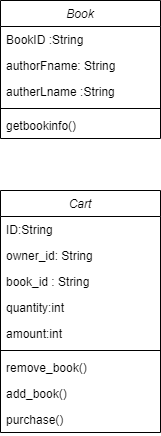

The diagram above was exported from draw.io. Its source (the exported page's mxGraphModel, read from the mxfile embedded in the PNG):
<mxGraphModel dx="1422" dy="762" grid="1" gridSize="10" guides="1" tooltips="1" connect="1" arrows="1" fold="1" page="1" pageScale="1" pageWidth="827" pageHeight="1169" math="0" shadow="0">
  <root>
    <mxCell id="WIyWlLk6GJQsqaUBKTNV-0" />
    <mxCell id="WIyWlLk6GJQsqaUBKTNV-1" parent="WIyWlLk6GJQsqaUBKTNV-0" />
    <mxCell id="zkfFHV4jXpPFQw0GAbJ--0" value="Book" style="swimlane;fontStyle=2;align=center;verticalAlign=top;childLayout=stackLayout;horizontal=1;startSize=26;horizontalStack=0;resizeParent=1;resizeLast=0;collapsible=1;marginBottom=0;rounded=0;shadow=0;strokeWidth=1;" parent="WIyWlLk6GJQsqaUBKTNV-1" vertex="1">
      <mxGeometry x="220" y="120" width="160" height="138" as="geometry">
        <mxRectangle x="230" y="140" width="160" height="26" as="alternateBounds" />
      </mxGeometry>
    </mxCell>
    <mxCell id="zkfFHV4jXpPFQw0GAbJ--1" value="BookID :String   " style="text;align=left;verticalAlign=top;spacingLeft=4;spacingRight=4;overflow=hidden;rotatable=0;points=[[0,0.5],[1,0.5]];portConstraint=eastwest;fontStyle=0" parent="zkfFHV4jXpPFQw0GAbJ--0" vertex="1">
      <mxGeometry y="26" width="160" height="26" as="geometry" />
    </mxCell>
    <mxCell id="zkfFHV4jXpPFQw0GAbJ--2" value="authorFname: String" style="text;align=left;verticalAlign=top;spacingLeft=4;spacingRight=4;overflow=hidden;rotatable=0;points=[[0,0.5],[1,0.5]];portConstraint=eastwest;rounded=0;shadow=0;html=0;" parent="zkfFHV4jXpPFQw0GAbJ--0" vertex="1">
      <mxGeometry y="52" width="160" height="26" as="geometry" />
    </mxCell>
    <mxCell id="zkfFHV4jXpPFQw0GAbJ--3" value="autherLname :String" style="text;align=left;verticalAlign=top;spacingLeft=4;spacingRight=4;overflow=hidden;rotatable=0;points=[[0,0.5],[1,0.5]];portConstraint=eastwest;rounded=0;shadow=0;html=0;" parent="zkfFHV4jXpPFQw0GAbJ--0" vertex="1">
      <mxGeometry y="78" width="160" height="26" as="geometry" />
    </mxCell>
    <mxCell id="zkfFHV4jXpPFQw0GAbJ--4" value="" style="line;html=1;strokeWidth=1;align=left;verticalAlign=middle;spacingTop=-1;spacingLeft=3;spacingRight=3;rotatable=0;labelPosition=right;points=[];portConstraint=eastwest;" parent="zkfFHV4jXpPFQw0GAbJ--0" vertex="1">
      <mxGeometry y="104" width="160" height="8" as="geometry" />
    </mxCell>
    <mxCell id="zkfFHV4jXpPFQw0GAbJ--5" value="getbookinfo()" style="text;align=left;verticalAlign=top;spacingLeft=4;spacingRight=4;overflow=hidden;rotatable=0;points=[[0,0.5],[1,0.5]];portConstraint=eastwest;" parent="zkfFHV4jXpPFQw0GAbJ--0" vertex="1">
      <mxGeometry y="112" width="160" height="26" as="geometry" />
    </mxCell>
    <mxCell id="327QKw7uMCuOTPlvYhrN-0" value="Cart" style="swimlane;fontStyle=2;align=center;verticalAlign=top;childLayout=stackLayout;horizontal=1;startSize=26;horizontalStack=0;resizeParent=1;resizeLast=0;collapsible=1;marginBottom=0;rounded=0;shadow=0;strokeWidth=1;" vertex="1" parent="WIyWlLk6GJQsqaUBKTNV-1">
      <mxGeometry x="220" y="310" width="160" height="242" as="geometry">
        <mxRectangle x="230" y="140" width="160" height="26" as="alternateBounds" />
      </mxGeometry>
    </mxCell>
    <mxCell id="327QKw7uMCuOTPlvYhrN-1" value="ID:String" style="text;align=left;verticalAlign=top;spacingLeft=4;spacingRight=4;overflow=hidden;rotatable=0;points=[[0,0.5],[1,0.5]];portConstraint=eastwest;fontStyle=0" vertex="1" parent="327QKw7uMCuOTPlvYhrN-0">
      <mxGeometry y="26" width="160" height="26" as="geometry" />
    </mxCell>
    <mxCell id="327QKw7uMCuOTPlvYhrN-2" value="owner_id: String" style="text;align=left;verticalAlign=top;spacingLeft=4;spacingRight=4;overflow=hidden;rotatable=0;points=[[0,0.5],[1,0.5]];portConstraint=eastwest;rounded=0;shadow=0;html=0;" vertex="1" parent="327QKw7uMCuOTPlvYhrN-0">
      <mxGeometry y="52" width="160" height="26" as="geometry" />
    </mxCell>
    <mxCell id="327QKw7uMCuOTPlvYhrN-3" value="book_id : String" style="text;align=left;verticalAlign=top;spacingLeft=4;spacingRight=4;overflow=hidden;rotatable=0;points=[[0,0.5],[1,0.5]];portConstraint=eastwest;rounded=0;shadow=0;html=0;" vertex="1" parent="327QKw7uMCuOTPlvYhrN-0">
      <mxGeometry y="78" width="160" height="26" as="geometry" />
    </mxCell>
    <mxCell id="327QKw7uMCuOTPlvYhrN-6" value="quantity:int" style="text;align=left;verticalAlign=top;spacingLeft=4;spacingRight=4;overflow=hidden;rotatable=0;points=[[0,0.5],[1,0.5]];portConstraint=eastwest;rounded=0;shadow=0;html=0;" vertex="1" parent="327QKw7uMCuOTPlvYhrN-0">
      <mxGeometry y="104" width="160" height="26" as="geometry" />
    </mxCell>
    <mxCell id="327QKw7uMCuOTPlvYhrN-7" value="amount:int" style="text;align=left;verticalAlign=top;spacingLeft=4;spacingRight=4;overflow=hidden;rotatable=0;points=[[0,0.5],[1,0.5]];portConstraint=eastwest;rounded=0;shadow=0;html=0;" vertex="1" parent="327QKw7uMCuOTPlvYhrN-0">
      <mxGeometry y="130" width="160" height="26" as="geometry" />
    </mxCell>
    <mxCell id="327QKw7uMCuOTPlvYhrN-4" value="" style="line;html=1;strokeWidth=1;align=left;verticalAlign=middle;spacingTop=-1;spacingLeft=3;spacingRight=3;rotatable=0;labelPosition=right;points=[];portConstraint=eastwest;" vertex="1" parent="327QKw7uMCuOTPlvYhrN-0">
      <mxGeometry y="156" width="160" height="8" as="geometry" />
    </mxCell>
    <mxCell id="327QKw7uMCuOTPlvYhrN-5" value="remove_book()" style="text;align=left;verticalAlign=top;spacingLeft=4;spacingRight=4;overflow=hidden;rotatable=0;points=[[0,0.5],[1,0.5]];portConstraint=eastwest;" vertex="1" parent="327QKw7uMCuOTPlvYhrN-0">
      <mxGeometry y="164" width="160" height="26" as="geometry" />
    </mxCell>
    <mxCell id="327QKw7uMCuOTPlvYhrN-9" value="add_book()" style="text;align=left;verticalAlign=top;spacingLeft=4;spacingRight=4;overflow=hidden;rotatable=0;points=[[0,0.5],[1,0.5]];portConstraint=eastwest;" vertex="1" parent="327QKw7uMCuOTPlvYhrN-0">
      <mxGeometry y="190" width="160" height="26" as="geometry" />
    </mxCell>
    <mxCell id="327QKw7uMCuOTPlvYhrN-10" value="purchase()" style="text;align=left;verticalAlign=top;spacingLeft=4;spacingRight=4;overflow=hidden;rotatable=0;points=[[0,0.5],[1,0.5]];portConstraint=eastwest;" vertex="1" parent="327QKw7uMCuOTPlvYhrN-0">
      <mxGeometry y="216" width="160" height="26" as="geometry" />
    </mxCell>
  </root>
</mxGraphModel>